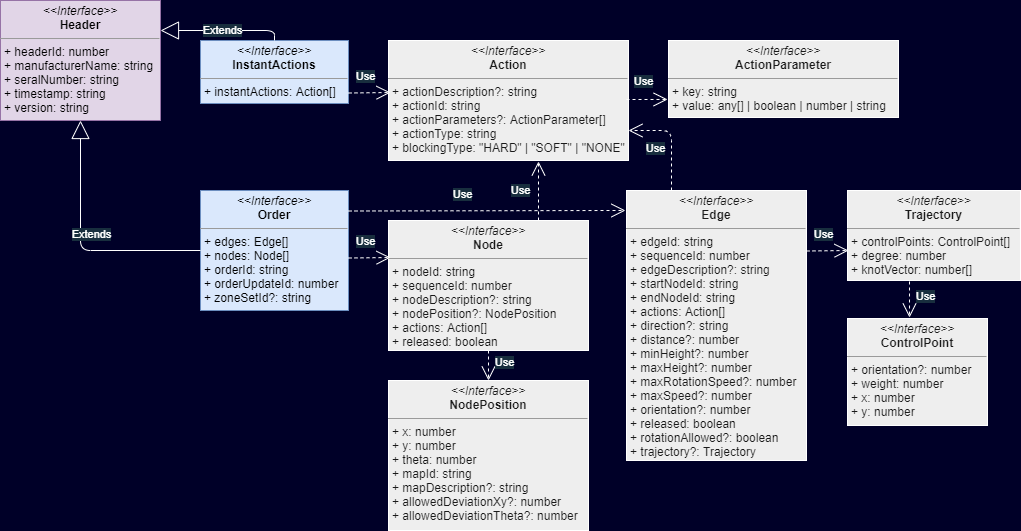

The diagram above was exported from draw.io. Its source (the exported page's mxGraphModel, read from the mxfile embedded in the PNG):
<mxGraphModel dx="1086" dy="1706" grid="1" gridSize="10" guides="1" tooltips="1" connect="1" arrows="1" fold="1" page="1" pageScale="1" pageWidth="1600" pageHeight="900" background="#000028" math="0" shadow="0">
  <root>
    <mxCell id="0" />
    <mxCell id="1" parent="0" />
    <mxCell id="42Av7yT8RBMzAfbEtakG-2" value="&lt;p style=&quot;margin: 0px ; margin-top: 4px ; text-align: center&quot;&gt;&lt;i&gt;&amp;lt;&amp;lt;Interface&amp;gt;&amp;gt;&lt;/i&gt;&lt;br&gt;&lt;b&gt;Header&lt;/b&gt;&lt;/p&gt;&lt;hr size=&quot;1&quot;&gt;&lt;p style=&quot;margin: 0px ; margin-left: 4px&quot;&gt;+ headerId: number&lt;br&gt;+ manufacturerName: string&lt;/p&gt;&lt;p style=&quot;margin: 0px ; margin-left: 4px&quot;&gt;+ seralNumber: string&lt;/p&gt;&lt;p style=&quot;margin: 0px ; margin-left: 4px&quot;&gt;+ timestamp: strin&lt;span&gt;g&lt;/span&gt;&lt;/p&gt;&lt;p style=&quot;margin: 0px ; margin-left: 4px&quot;&gt;+ version: string&lt;/p&gt;&lt;hr size=&quot;1&quot;&gt;&lt;p style=&quot;margin: 0px ; margin-left: 4px&quot;&gt;&lt;br&gt;&lt;/p&gt;" style="verticalAlign=top;align=left;overflow=fill;fontSize=12;fontFamily=Helvetica;html=1;fillColor=#e1d5e7;strokeColor=#9673a6;" parent="1" vertex="1">
      <mxGeometry x="10" y="-890" width="160" height="120" as="geometry" />
    </mxCell>
    <mxCell id="Zv5HxTq-UPW77KUt6nTQ-1" value="&lt;p style=&quot;margin: 0px ; margin-top: 4px ; text-align: center&quot;&gt;&lt;i&gt;&amp;lt;&amp;lt;Interface&amp;gt;&amp;gt;&lt;/i&gt;&lt;br&gt;&lt;b&gt;InstantActions&lt;/b&gt;&lt;/p&gt;&lt;hr size=&quot;1&quot;&gt;&lt;p style=&quot;margin: 0px ; margin-left: 4px&quot;&gt;+ instantActions: Action[]&lt;/p&gt;&lt;hr size=&quot;1&quot;&gt;&lt;p style=&quot;margin: 0px ; margin-left: 4px&quot;&gt;&lt;br&gt;&lt;/p&gt;" style="verticalAlign=top;align=left;overflow=fill;fontSize=12;fontFamily=Helvetica;html=1;fillColor=#dae8fc;strokeColor=#6c8ebf;" parent="1" vertex="1">
      <mxGeometry x="210" y="-850" width="148" height="63" as="geometry" />
    </mxCell>
    <mxCell id="Zv5HxTq-UPW77KUt6nTQ-3" value="&lt;p style=&quot;margin: 0px ; margin-top: 4px ; text-align: center&quot;&gt;&lt;i&gt;&amp;lt;&amp;lt;Interface&amp;gt;&amp;gt;&lt;/i&gt;&lt;br&gt;&lt;b&gt;Action&lt;/b&gt;&lt;/p&gt;&lt;hr size=&quot;1&quot;&gt;&lt;p style=&quot;margin: 0px ; margin-left: 4px&quot;&gt;+ actionDescription?: string&lt;br&gt;+ actionId: string&lt;/p&gt;&lt;p style=&quot;margin: 0px ; margin-left: 4px&quot;&gt;+ actionParameters?: ActionParameter[]&lt;/p&gt;&lt;p style=&quot;margin: 0px ; margin-left: 4px&quot;&gt;+ actionType: string&lt;/p&gt;&lt;p style=&quot;margin: 0px ; margin-left: 4px&quot;&gt;+ blockingType: &quot;HARD&quot; | &quot;SOFT&quot; | &quot;NONE&quot;&lt;/p&gt;&lt;hr size=&quot;1&quot;&gt;&lt;p style=&quot;margin: 0px ; margin-left: 4px&quot;&gt;&lt;br&gt;&lt;/p&gt;" style="verticalAlign=top;align=left;overflow=fill;fontSize=12;fontFamily=Helvetica;html=1;fillColor=#EEEEEE;strokeColor=#FFFFFF;fontColor=#1A1A1A;" parent="1" vertex="1">
      <mxGeometry x="398" y="-850" width="240" height="120" as="geometry" />
    </mxCell>
    <mxCell id="Zv5HxTq-UPW77KUt6nTQ-4" value="&lt;p style=&quot;margin: 0px ; margin-top: 4px ; text-align: center&quot;&gt;&lt;i&gt;&amp;lt;&amp;lt;Interface&amp;gt;&amp;gt;&lt;/i&gt;&lt;br&gt;&lt;b&gt;ActionParameter&lt;/b&gt;&lt;/p&gt;&lt;hr size=&quot;1&quot;&gt;&lt;p style=&quot;margin: 0px ; margin-left: 4px&quot;&gt;+ key: string&lt;br&gt;+ value: any[] | boolean | number | string&lt;/p&gt;&lt;hr size=&quot;1&quot;&gt;&lt;p style=&quot;margin: 0px ; margin-left: 4px&quot;&gt;&lt;br&gt;&lt;/p&gt;" style="verticalAlign=top;align=left;overflow=fill;fontSize=12;fontFamily=Helvetica;html=1;fillColor=#EEEEEE;strokeColor=#FFFFFF;fontColor=#1A1A1A;" parent="1" vertex="1">
      <mxGeometry x="678" y="-850" width="230" height="77" as="geometry" />
    </mxCell>
    <mxCell id="Zv5HxTq-UPW77KUt6nTQ-5" value="&lt;p style=&quot;margin: 0px ; margin-top: 4px ; text-align: center&quot;&gt;&lt;i&gt;&amp;lt;&amp;lt;Interface&amp;gt;&amp;gt;&lt;/i&gt;&lt;br&gt;&lt;b&gt;Order&lt;/b&gt;&lt;/p&gt;&lt;hr size=&quot;1&quot;&gt;&lt;p style=&quot;margin: 0px ; margin-left: 4px&quot;&gt;+ edges: Edge[]&lt;br&gt;+ nodes: Node[]&lt;/p&gt;&lt;p style=&quot;margin: 0px ; margin-left: 4px&quot;&gt;+ orderId: string&lt;/p&gt;&lt;p style=&quot;margin: 0px ; margin-left: 4px&quot;&gt;+ orderUpdateId: number&lt;/p&gt;&lt;p style=&quot;margin: 0px ; margin-left: 4px&quot;&gt;+ zoneSetId?: string&lt;/p&gt;&lt;hr size=&quot;1&quot;&gt;&lt;p style=&quot;margin: 0px ; margin-left: 4px&quot;&gt;&lt;br&gt;&lt;/p&gt;" style="verticalAlign=top;align=left;overflow=fill;fontSize=12;fontFamily=Helvetica;html=1;fillColor=#dae8fc;strokeColor=#6c8ebf;" parent="1" vertex="1">
      <mxGeometry x="210" y="-700" width="148" height="120" as="geometry" />
    </mxCell>
    <mxCell id="Zv5HxTq-UPW77KUt6nTQ-6" value="&lt;p style=&quot;margin: 0px ; margin-top: 4px ; text-align: center&quot;&gt;&lt;i&gt;&amp;lt;&amp;lt;Interface&amp;gt;&amp;gt;&lt;/i&gt;&lt;br&gt;&lt;b&gt;Edge&lt;/b&gt;&lt;/p&gt;&lt;hr size=&quot;1&quot;&gt;&lt;p style=&quot;margin: 0px ; margin-left: 4px&quot;&gt;&lt;span&gt;+ edgeId: string&lt;/span&gt;&lt;br&gt;&lt;/p&gt;&lt;p style=&quot;margin: 0px 0px 0px 4px&quot;&gt;+ sequenceId: number&lt;/p&gt;&lt;p style=&quot;margin: 0px ; margin-left: 4px&quot;&gt;+ edgeDescription?: string&lt;/p&gt;&lt;p style=&quot;margin: 0px ; margin-left: 4px&quot;&gt;+ startNodeId: string&lt;/p&gt;&lt;p style=&quot;margin: 0px ; margin-left: 4px&quot;&gt;+ endNodeId: string&lt;/p&gt;&lt;p style=&quot;margin: 0px 0px 0px 4px&quot;&gt;+ actions: Action[]&lt;br&gt;+ direction?: string&lt;/p&gt;&lt;p style=&quot;margin: 0px 0px 0px 4px&quot;&gt;+ distance?: number&lt;/p&gt;&lt;p style=&quot;margin: 0px ; margin-left: 4px&quot;&gt;+ minHeight?: number&lt;/p&gt;&lt;p style=&quot;margin: 0px ; margin-left: 4px&quot;&gt;+ maxHeight?: number&lt;/p&gt;&lt;p style=&quot;margin: 0px ; margin-left: 4px&quot;&gt;+ maxRotationSpeed?: number&lt;/p&gt;&lt;p style=&quot;margin: 0px ; margin-left: 4px&quot;&gt;+ maxSpeed?: number&lt;/p&gt;&lt;p style=&quot;margin: 0px ; margin-left: 4px&quot;&gt;+ orientation?: number&lt;/p&gt;&lt;p style=&quot;margin: 0px ; margin-left: 4px&quot;&gt;+ released: boolean&lt;/p&gt;&lt;p style=&quot;margin: 0px ; margin-left: 4px&quot;&gt;+ rotationAllowed?: boolean&lt;/p&gt;&lt;p style=&quot;margin: 0px ; margin-left: 4px&quot;&gt;+ trajectory?: Trajectory&lt;/p&gt;&lt;hr size=&quot;1&quot;&gt;&lt;p style=&quot;margin: 0px ; margin-left: 4px&quot;&gt;&lt;br&gt;&lt;/p&gt;" style="verticalAlign=top;align=left;overflow=fill;fontSize=12;fontFamily=Helvetica;html=1;fillColor=#EEEEEE;strokeColor=#FFFFFF;fontColor=#1A1A1A;" parent="1" vertex="1">
      <mxGeometry x="636" y="-700" width="180" height="270" as="geometry" />
    </mxCell>
    <mxCell id="Zv5HxTq-UPW77KUt6nTQ-7" value="&lt;p style=&quot;margin: 0px ; margin-top: 4px ; text-align: center&quot;&gt;&lt;i&gt;&amp;lt;&amp;lt;Interface&amp;gt;&amp;gt;&lt;/i&gt;&lt;br&gt;&lt;b&gt;Trajectory&lt;/b&gt;&lt;/p&gt;&lt;hr size=&quot;1&quot;&gt;&lt;p style=&quot;margin: 0px ; margin-left: 4px&quot;&gt;&lt;span&gt;+ controlPoints: ControlPoint[]&lt;/span&gt;&lt;br&gt;&lt;/p&gt;&lt;p style=&quot;margin: 0px 0px 0px 4px&quot;&gt;+ degree: number&lt;/p&gt;&lt;p style=&quot;margin: 0px ; margin-left: 4px&quot;&gt;+ knotVector: number[]&lt;/p&gt;&lt;p style=&quot;margin: 0px ; margin-left: 4px&quot;&gt;&lt;br&gt;&lt;/p&gt;&lt;hr size=&quot;1&quot;&gt;&lt;p style=&quot;margin: 0px ; margin-left: 4px&quot;&gt;&lt;br&gt;&lt;/p&gt;" style="verticalAlign=top;align=left;overflow=fill;fontSize=12;fontFamily=Helvetica;html=1;fillColor=#EEEEEE;strokeColor=#FFFFFF;fontColor=#1A1A1A;" parent="1" vertex="1">
      <mxGeometry x="857" y="-700" width="173" height="90" as="geometry" />
    </mxCell>
    <mxCell id="Zv5HxTq-UPW77KUt6nTQ-8" value="&lt;p style=&quot;margin: 0px ; margin-top: 4px ; text-align: center&quot;&gt;&lt;i&gt;&amp;lt;&amp;lt;Interface&amp;gt;&amp;gt;&lt;/i&gt;&lt;br&gt;&lt;b&gt;ControlPoint&lt;/b&gt;&lt;/p&gt;&lt;hr size=&quot;1&quot;&gt;&lt;p style=&quot;margin: 0px ; margin-left: 4px&quot;&gt;&lt;span&gt;+ orientation?: number&lt;/span&gt;&lt;br&gt;&lt;/p&gt;&lt;p style=&quot;margin: 0px 0px 0px 4px&quot;&gt;+ weight: number&lt;/p&gt;&lt;p style=&quot;margin: 0px ; margin-left: 4px&quot;&gt;+ x: number&lt;/p&gt;&lt;p style=&quot;margin: 0px ; margin-left: 4px&quot;&gt;+ y: number&lt;/p&gt;&lt;hr size=&quot;1&quot;&gt;&lt;p style=&quot;margin: 0px ; margin-left: 4px&quot;&gt;&lt;br&gt;&lt;/p&gt;" style="verticalAlign=top;align=left;overflow=fill;fontSize=12;fontFamily=Helvetica;html=1;fillColor=#EEEEEE;strokeColor=#FFFFFF;fontColor=#1A1A1A;" parent="1" vertex="1">
      <mxGeometry x="857" y="-572" width="140" height="107" as="geometry" />
    </mxCell>
    <mxCell id="Zv5HxTq-UPW77KUt6nTQ-9" value="&lt;p style=&quot;margin: 0px ; margin-top: 4px ; text-align: center&quot;&gt;&lt;i&gt;&amp;lt;&amp;lt;Interface&amp;gt;&amp;gt;&lt;/i&gt;&lt;br&gt;&lt;b&gt;Node&lt;/b&gt;&lt;/p&gt;&lt;hr size=&quot;1&quot;&gt;&lt;p style=&quot;margin: 0px ; margin-left: 4px&quot;&gt;&lt;span&gt;+ nodeId: string&lt;/span&gt;&lt;br&gt;&lt;/p&gt;&lt;p style=&quot;margin: 0px ; margin-left: 4px&quot;&gt;&lt;span&gt;+ sequenceId: number&lt;/span&gt;&lt;/p&gt;&lt;p style=&quot;margin: 0px 0px 0px 4px&quot;&gt;+ nodeDescription?: string&lt;/p&gt;&lt;p style=&quot;margin: 0px ; margin-left: 4px&quot;&gt;+ nodePosition?: NodePosition&lt;/p&gt;&lt;p style=&quot;margin: 0px ; margin-left: 4px&quot;&gt;+ actions: Action[]&lt;/p&gt;&lt;p style=&quot;margin: 0px ; margin-left: 4px&quot;&gt;+ released: boolean&lt;/p&gt;&lt;p style=&quot;margin: 0px ; margin-left: 4px&quot;&gt;&lt;br&gt;&lt;/p&gt;&lt;hr size=&quot;1&quot;&gt;&lt;p style=&quot;margin: 0px ; margin-left: 4px&quot;&gt;&lt;br&gt;&lt;/p&gt;" style="verticalAlign=top;align=left;overflow=fill;fontSize=12;fontFamily=Helvetica;html=1;fillColor=#EEEEEE;strokeColor=#FFFFFF;fontColor=#1A1A1A;" parent="1" vertex="1">
      <mxGeometry x="398" y="-670" width="200" height="130" as="geometry" />
    </mxCell>
    <mxCell id="Zv5HxTq-UPW77KUt6nTQ-11" value="&lt;p style=&quot;margin: 0px ; margin-top: 4px ; text-align: center&quot;&gt;&lt;i&gt;&amp;lt;&amp;lt;Interface&amp;gt;&amp;gt;&lt;/i&gt;&lt;br&gt;&lt;b&gt;NodePosition&lt;/b&gt;&lt;/p&gt;&lt;hr size=&quot;1&quot;&gt;&lt;p style=&quot;margin: 0px ; margin-left: 4px&quot;&gt;&lt;span&gt;+ x: number&lt;/span&gt;&lt;/p&gt;&lt;p style=&quot;margin: 0px ; margin-left: 4px&quot;&gt;&lt;span&gt;+ y: number&lt;/span&gt;&lt;/p&gt;&lt;p style=&quot;margin: 0px ; margin-left: 4px&quot;&gt;&lt;span&gt;+ theta: number&lt;/span&gt;&lt;/p&gt;&lt;p style=&quot;margin: 0px ; margin-left: 4px&quot;&gt;+ mapId: string&lt;span&gt;&lt;br&gt;&lt;/span&gt;&lt;/p&gt;&lt;p style=&quot;margin: 0px ; margin-left: 4px&quot;&gt;+ mapDescription?: string&lt;br&gt;&lt;/p&gt;&lt;p style=&quot;margin: 0px ; margin-left: 4px&quot;&gt;+ allowedDeviationXy?: number&lt;span&gt;&lt;br&gt;&lt;/span&gt;&lt;/p&gt;&lt;p style=&quot;margin: 0px ; margin-left: 4px&quot;&gt;&lt;span&gt;+ allowedDeviationTheta?: number&lt;/span&gt;&lt;/p&gt;&lt;p style=&quot;margin: 0px ; margin-left: 4px&quot;&gt;&lt;br&gt;&lt;/p&gt;&lt;p style=&quot;margin: 0px ; margin-left: 4px&quot;&gt;&lt;br&gt;&lt;/p&gt;&lt;hr size=&quot;1&quot;&gt;&lt;p style=&quot;margin: 0px ; margin-left: 4px&quot;&gt;&lt;br&gt;&lt;/p&gt;" style="verticalAlign=top;align=left;overflow=fill;fontSize=12;fontFamily=Helvetica;html=1;fillColor=#EEEEEE;strokeColor=#FFFFFF;fontColor=#1A1A1A;" parent="1" vertex="1">
      <mxGeometry x="398" y="-510" width="200" height="150" as="geometry" />
    </mxCell>
    <mxCell id="VUPyvv9zkwqQNf1Xiyf6-30" value="Extends" style="endArrow=block;endSize=16;endFill=0;html=1;shadow=0;labelBackgroundColor=#182E3E;strokeColor=#FFFFFF;fontColor=#FFFFFF;entryX=0.5;entryY=1;entryDx=0;entryDy=0;exitX=0;exitY=0.5;exitDx=0;exitDy=0;" parent="1" source="Zv5HxTq-UPW77KUt6nTQ-5" target="42Av7yT8RBMzAfbEtakG-2" edge="1">
      <mxGeometry x="0.0892" y="-11" width="160" relative="1" as="geometry">
        <mxPoint x="42" y="-570" as="sourcePoint" />
        <mxPoint x="70" y="-769" as="targetPoint" />
        <Array as="points">
          <mxPoint x="90" y="-640" />
        </Array>
        <mxPoint as="offset" />
      </mxGeometry>
    </mxCell>
    <mxCell id="VUPyvv9zkwqQNf1Xiyf6-31" value="Extends" style="endArrow=block;endSize=16;endFill=0;html=1;shadow=0;exitX=0.5;exitY=0;exitDx=0;exitDy=0;entryX=1;entryY=0.25;entryDx=0;entryDy=0;labelBackgroundColor=#182E3E;strokeColor=#FFFFFF;fontColor=#FFFFFF;" parent="1" source="Zv5HxTq-UPW77KUt6nTQ-1" target="42Av7yT8RBMzAfbEtakG-2" edge="1">
      <mxGeometry width="160" relative="1" as="geometry">
        <mxPoint x="240" y="-870" as="sourcePoint" />
        <mxPoint x="400" y="-870" as="targetPoint" />
        <Array as="points">
          <mxPoint x="284" y="-860" />
        </Array>
      </mxGeometry>
    </mxCell>
    <mxCell id="-e1qsJ6uSgMBdoQPTSBa-3" value="Use" style="endArrow=open;endSize=12;dashed=1;html=1;labelBackgroundColor=#182E3E;strokeColor=#FFFFFF;fontColor=#FFFFFF;exitX=0.75;exitY=1;exitDx=0;exitDy=0;" parent="1" edge="1">
      <mxGeometry x="-0.1771" y="16" width="160" relative="1" as="geometry">
        <mxPoint x="358" y="-797.5" as="sourcePoint" />
        <mxPoint x="400" y="-798" as="targetPoint" />
        <mxPoint as="offset" />
      </mxGeometry>
    </mxCell>
    <mxCell id="-e1qsJ6uSgMBdoQPTSBa-4" value="Use" style="endArrow=open;endSize=12;dashed=1;html=1;labelBackgroundColor=#182E3E;strokeColor=#FFFFFF;fontColor=#FFFFFF;entryX=-0.004;entryY=0.623;entryDx=0;entryDy=0;entryPerimeter=0;" parent="1" edge="1">
      <mxGeometry x="-0.1765" y="18" width="160" relative="1" as="geometry">
        <mxPoint x="636" y="-791" as="sourcePoint" />
        <mxPoint x="677.0799999999999" y="-791.029" as="targetPoint" />
        <mxPoint as="offset" />
      </mxGeometry>
    </mxCell>
    <mxCell id="-e1qsJ6uSgMBdoQPTSBa-5" value="Use" style="endArrow=open;endSize=12;dashed=1;html=1;labelBackgroundColor=#182E3E;strokeColor=#FFFFFF;fontColor=#FFFFFF;exitX=0.75;exitY=1;exitDx=0;exitDy=0;entryX=-0.006;entryY=0.074;entryDx=0;entryDy=0;entryPerimeter=0;" parent="1" target="Zv5HxTq-UPW77KUt6nTQ-6" edge="1">
      <mxGeometry x="-0.1771" y="16" width="160" relative="1" as="geometry">
        <mxPoint x="358" y="-679.5" as="sourcePoint" />
        <mxPoint x="400" y="-680" as="targetPoint" />
        <mxPoint as="offset" />
      </mxGeometry>
    </mxCell>
    <mxCell id="-e1qsJ6uSgMBdoQPTSBa-6" value="Use" style="endArrow=open;endSize=12;dashed=1;html=1;labelBackgroundColor=#182E3E;strokeColor=#FFFFFF;fontColor=#FFFFFF;exitX=0.75;exitY=1;exitDx=0;exitDy=0;" parent="1" edge="1">
      <mxGeometry x="-0.1771" y="16" width="160" relative="1" as="geometry">
        <mxPoint x="358" y="-632.5" as="sourcePoint" />
        <mxPoint x="400" y="-633" as="targetPoint" />
        <mxPoint as="offset" />
      </mxGeometry>
    </mxCell>
    <mxCell id="-e1qsJ6uSgMBdoQPTSBa-7" value="Use" style="endArrow=open;endSize=12;dashed=1;html=1;labelBackgroundColor=#182E3E;strokeColor=#FFFFFF;fontColor=#FFFFFF;exitX=0.75;exitY=1;exitDx=0;exitDy=0;" parent="1" edge="1">
      <mxGeometry x="-0.1771" y="16" width="160" relative="1" as="geometry">
        <mxPoint x="816" y="-639.5" as="sourcePoint" />
        <mxPoint x="858" y="-640" as="targetPoint" />
        <mxPoint as="offset" />
      </mxGeometry>
    </mxCell>
    <mxCell id="-e1qsJ6uSgMBdoQPTSBa-8" value="Use" style="endArrow=open;endSize=12;dashed=1;html=1;labelBackgroundColor=#182E3E;strokeColor=#FFFFFF;fontColor=#FFFFFF;entryX=0.443;entryY=-0.009;entryDx=0;entryDy=0;entryPerimeter=0;" parent="1" target="Zv5HxTq-UPW77KUt6nTQ-8" edge="1">
      <mxGeometry x="-0.1771" y="16" width="160" relative="1" as="geometry">
        <mxPoint x="919" y="-609" as="sourcePoint" />
        <mxPoint x="964.5" y="-610" as="targetPoint" />
        <mxPoint as="offset" />
      </mxGeometry>
    </mxCell>
    <mxCell id="-e1qsJ6uSgMBdoQPTSBa-10" value="Use" style="endArrow=open;endSize=12;dashed=1;html=1;labelBackgroundColor=#182E3E;strokeColor=#FFFFFF;fontColor=#FFFFFF;entryX=0.5;entryY=0;entryDx=0;entryDy=0;exitX=0.5;exitY=1;exitDx=0;exitDy=0;" parent="1" source="Zv5HxTq-UPW77KUt6nTQ-9" target="Zv5HxTq-UPW77KUt6nTQ-11" edge="1">
      <mxGeometry x="-0.1771" y="16" width="160" relative="1" as="geometry">
        <mxPoint x="929" y="-560" as="sourcePoint" />
        <mxPoint x="929.02" y="-523.963" as="targetPoint" />
        <mxPoint as="offset" />
      </mxGeometry>
    </mxCell>
    <mxCell id="-e1qsJ6uSgMBdoQPTSBa-11" value="Use" style="endArrow=open;endSize=12;dashed=1;html=1;labelBackgroundColor=#182E3E;strokeColor=#FFFFFF;fontColor=#FFFFFF;entryX=1;entryY=0.75;entryDx=0;entryDy=0;exitX=0.25;exitY=0;exitDx=0;exitDy=0;" parent="1" source="Zv5HxTq-UPW77KUt6nTQ-6" target="Zv5HxTq-UPW77KUt6nTQ-3" edge="1">
      <mxGeometry x="-0.1771" y="16" width="160" relative="1" as="geometry">
        <mxPoint x="929" y="-599" as="sourcePoint" />
        <mxPoint x="929.02" y="-562.963" as="targetPoint" />
        <mxPoint as="offset" />
        <Array as="points">
          <mxPoint x="681" y="-760" />
        </Array>
      </mxGeometry>
    </mxCell>
    <mxCell id="-e1qsJ6uSgMBdoQPTSBa-12" value="Use" style="endArrow=open;endSize=12;dashed=1;html=1;labelBackgroundColor=#182E3E;strokeColor=#FFFFFF;fontColor=#FFFFFF;entryX=0.625;entryY=1.008;entryDx=0;entryDy=0;entryPerimeter=0;exitX=0.75;exitY=0;exitDx=0;exitDy=0;" parent="1" source="Zv5HxTq-UPW77KUt6nTQ-9" target="Zv5HxTq-UPW77KUt6nTQ-3" edge="1">
      <mxGeometry x="0.0163" y="18" width="160" relative="1" as="geometry">
        <mxPoint x="939" y="-589" as="sourcePoint" />
        <mxPoint x="939.02" y="-552.963" as="targetPoint" />
        <mxPoint as="offset" />
      </mxGeometry>
    </mxCell>
  </root>
</mxGraphModel>